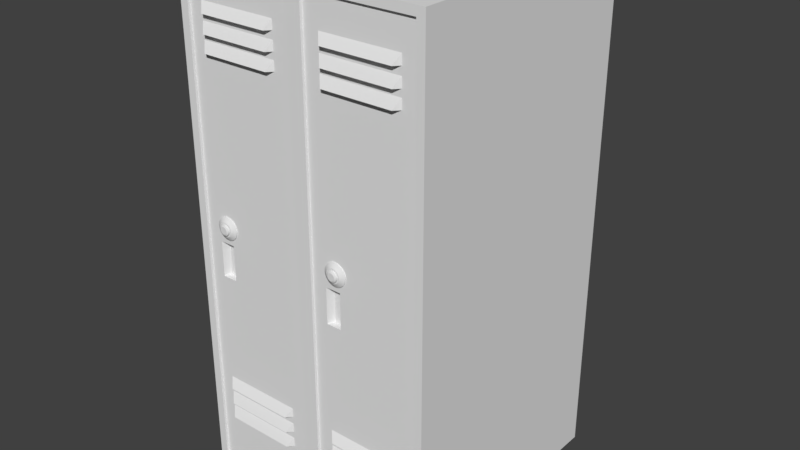 # Source: Lockers.blend  (saved by Blender 2.78.0; exported with 4.5.12 LTS)
import bpy
from mathutils import Matrix  # noqa: F401  (used for matrix-valued properties, if any)

bpy.ops.wm.read_factory_settings(use_empty=True)
scene = bpy.context.scene
scene.name = 'Scene'

# ---- collections
col_collection_1 = bpy.data.collections.new('Collection 1'); scene.collection.children.link(col_collection_1)

# ---- world
world_world = bpy.data.worlds.new('World'); scene.world = world_world
world_world.color = (0.05088, 0.05088, 0.05088)
world_world.use_sun_shadow = False
world_world.sun_shadow_jitter_overblur = 0.0
world_world.cycles.sampling_method = 'MANUAL'

# ---- meshes
me_cube_001 = bpy.data.meshes.new('Cube.001')
me_cube_001.from_pydata([(-0.5, -0.5, -0.5), (-0.5, 1.5, -0.5), (0.5, -0.5, -0.5), (0.5, 1.5, -0.5), (-0.5, -0.5, 0.5), (-0.5, 1.5, 0.5), (0.5, 1.5, 0.5), (0.5, -0.5, 0.5), (0.0, 1.5, 0.5), (0.0, -0.5, 0.5), (-0.4674, -0.4674, 0.5), (-0.03261, -0.4674, 0.5), (-0.03261, 1.467, 0.5), (-0.4674, 1.467, 0.5), (0.03261, 1.467, 0.5), (0.03261, -0.4674, 0.5), (0.4674, -0.4674, 0.5), (0.4674, 1.467, 0.5), (-0.4674, -0.4674, 0.4893), (-0.03261, -0.4674, 0.4893), (-0.4674, 1.467, 0.4893), (-0.03261, 1.467, 0.4893), (0.03261, 1.467, 0.4893), (0.03261, -0.4674, 0.4893), (0.4674, 1.467, 0.4893), (0.4674, -0.4674, 0.4893), (0.09034, 1.36, 0.4853), (0.4131, 1.36, 0.4853), (0.09034, 1.316, 0.4853), (0.4131, 1.316, 0.4853), (0.1138, 1.316, 0.5107), (0.3896, 1.316, 0.5107), (0.09034, 1.293, 0.4853), (0.4131, 1.293, 0.4853), (0.09034, 1.249, 0.4853), (0.4131, 1.249, 0.4853), (0.1138, 1.249, 0.5107), (0.3896, 1.249, 0.5107), (0.09034, 1.229, 0.4853), (0.4131, 1.229, 0.4853), (0.09034, 1.185, 0.4853), (0.4131, 1.185, 0.4853), (0.1138, 1.185, 0.5107), (0.3896, 1.185, 0.5107), (0.09034, -0.0727, 0.4853), (0.4131, -0.0727, 0.4853), (0.09034, -0.1167, 0.4853), (0.4131, -0.1167, 0.4853), (0.1138, -0.1167, 0.5107), (0.3896, -0.1167, 0.5107), (0.09034, -0.1391, 0.4853), (0.4131, -0.1391, 0.4853), (0.09034, -0.1831, 0.4853), (0.4131, -0.1831, 0.4853), (0.1138, -0.1831, 0.5107), (0.3896, -0.1831, 0.5107), (0.09034, -0.2035, 0.4853), (0.4131, -0.2035, 0.4853), (0.09034, -0.2475, 0.4853), (0.4131, -0.2475, 0.4853), (0.1138, -0.2475, 0.5107), (0.3896, -0.2475, 0.5107), (-0.4165, 1.36, 0.4853), (-0.09375, 1.36, 0.4853), (-0.4165, 1.316, 0.4853), (-0.09375, 1.316, 0.4853), (-0.393, 1.316, 0.5107), (-0.1173, 1.316, 0.5107), (-0.4165, 1.293, 0.4853), (-0.09375, 1.293, 0.4853), (-0.4165, 1.249, 0.4853), (-0.09375, 1.249, 0.4853), (-0.393, 1.249, 0.5107), (-0.1173, 1.249, 0.5107), (-0.4165, 1.229, 0.4853), (-0.09375, 1.229, 0.4853), (-0.4165, 1.185, 0.4853), (-0.09375, 1.185, 0.4853), (-0.393, 1.185, 0.5107), (-0.1173, 1.185, 0.5107), (-0.4165, -0.0727, 0.4853), (-0.09375, -0.0727, 0.4853), (-0.4165, -0.1167, 0.4853), (-0.09375, -0.1167, 0.4853), (-0.393, -0.1167, 0.5107), (-0.1173, -0.1167, 0.5107), (-0.4165, -0.1391, 0.4853), (-0.09375, -0.1391, 0.4853), (-0.4165, -0.1831, 0.4853), (-0.09375, -0.1831, 0.4853), (-0.393, -0.1831, 0.5107), (-0.1173, -0.1831, 0.5107), (-0.4165, -0.2035, 0.4853), (-0.09375, -0.2035, 0.4853), (-0.4165, -0.2475, 0.4853), (-0.09375, -0.2475, 0.4853), (-0.393, -0.2475, 0.5107), (-0.1173, -0.2475, 0.5107), (0.1345, 0.6005, 0.46), (0.1345, 0.6005, 0.4933), (0.1432, 0.5996, 0.46), (0.1432, 0.5996, 0.4933), (0.1515, 0.5971, 0.46), (0.1515, 0.5971, 0.4933), (0.1592, 0.593, 0.46), (0.1592, 0.593, 0.4933), (0.1659, 0.5875, 0.46), (0.1659, 0.5875, 0.4933), (0.1714, 0.5807, 0.46), (0.1714, 0.5807, 0.4933), (0.1755, 0.5731, 0.46), (0.1755, 0.5731, 0.4933), (0.178, 0.5647, 0.46), (0.178, 0.5647, 0.4933), (0.1789, 0.5561, 0.46), (0.1789, 0.5561, 0.4933), (0.178, 0.5474, 0.46), (0.178, 0.5474, 0.4933), (0.1755, 0.5391, 0.46), (0.1755, 0.5391, 0.4933), (0.1714, 0.5314, 0.46), (0.1714, 0.5314, 0.4933), (0.1659, 0.5247, 0.46), (0.1659, 0.5247, 0.4933), (0.1592, 0.5191, 0.46), (0.1592, 0.5191, 0.4933), (0.1515, 0.515, 0.46), (0.1515, 0.515, 0.4933), (0.1432, 0.5125, 0.46), (0.1432, 0.5125, 0.4933), (0.1345, 0.5117, 0.46), (0.1345, 0.5117, 0.4933), (0.1258, 0.5125, 0.46), (0.1258, 0.5125, 0.4933), (0.1175, 0.515, 0.46), (0.1175, 0.515, 0.4933), (0.1098, 0.5191, 0.46), (0.1098, 0.5191, 0.4933), (0.1031, 0.5247, 0.46), (0.1031, 0.5247, 0.4933), (0.09756, 0.5314, 0.46), (0.09756, 0.5314, 0.4933), (0.09345, 0.5391, 0.46), (0.09345, 0.5391, 0.4933), (0.09093, 0.5474, 0.46), (0.09093, 0.5474, 0.4933), (0.09007, 0.5561, 0.46), (0.09007, 0.5561, 0.4933), (0.09093, 0.5647, 0.46), (0.09093, 0.5647, 0.4933), (0.09345, 0.5731, 0.46), (0.09345, 0.5731, 0.4933), (0.09756, 0.5807, 0.46), (0.09756, 0.5807, 0.4933), (0.1031, 0.5875, 0.46), (0.1031, 0.5875, 0.4933), (0.1098, 0.593, 0.46), (0.1098, 0.593, 0.4933), (0.1175, 0.5971, 0.46), (0.1175, 0.5971, 0.4933), (0.1258, 0.5996, 0.46), (0.1258, 0.5996, 0.4933), (0.1399, 0.5832, 0.5037), (0.1345, 0.5838, 0.5037), (0.1291, 0.5832, 0.5037), (0.1239, 0.5817, 0.5037), (0.1191, 0.5791, 0.5037), (0.1149, 0.5757, 0.5037), (0.1114, 0.5715, 0.5037), (0.1089, 0.5667, 0.5037), (0.1073, 0.5615, 0.5037), (0.1068, 0.5561, 0.5037), (0.1073, 0.5507, 0.5037), (0.1089, 0.5455, 0.5037), (0.1114, 0.5407, 0.5037), (0.1149, 0.5365, 0.5037), (0.1191, 0.533, 0.5037), (0.1239, 0.5305, 0.5037), (0.1291, 0.5289, 0.5037), (0.1345, 0.5283, 0.5037), (0.1399, 0.5289, 0.5037), (0.1451, 0.5305, 0.5037), (0.1499, 0.533, 0.5037), (0.1541, 0.5365, 0.5037), (0.1575, 0.5407, 0.5037), (0.1601, 0.5455, 0.5037), (0.1617, 0.5507, 0.5037), (0.1622, 0.5561, 0.5037), (0.1617, 0.5615, 0.5037), (0.1601, 0.5667, 0.5037), (0.1575, 0.5715, 0.5037), (0.1541, 0.5757, 0.5037), (0.1499, 0.5791, 0.5037), (0.1451, 0.5817, 0.5037), (0.1386, 0.5766, 0.5037), (0.1345, 0.577, 0.5037), (0.1304, 0.5766, 0.5037), (0.1265, 0.5754, 0.5037), (0.1229, 0.5734, 0.5037), (0.1197, 0.5708, 0.5037), (0.1171, 0.5677, 0.5037), (0.1152, 0.5641, 0.5037), (0.114, 0.5601, 0.5037), (0.1136, 0.5561, 0.5037), (0.114, 0.552, 0.5037), (0.1152, 0.5481, 0.5037), (0.1171, 0.5445, 0.5037), (0.1197, 0.5413, 0.5037), (0.1229, 0.5387, 0.5037), (0.1265, 0.5368, 0.5037), (0.1304, 0.5356, 0.5037), (0.1345, 0.5352, 0.5037), (0.1386, 0.5356, 0.5037), (0.1425, 0.5368, 0.5037), (0.1461, 0.5387, 0.5037), (0.1493, 0.5413, 0.5037), (0.1519, 0.5445, 0.5037), (0.1538, 0.5481, 0.5037), (0.155, 0.552, 0.5037), (0.1554, 0.5561, 0.5037), (0.155, 0.5601, 0.5037), (0.1538, 0.5641, 0.5037), (0.1519, 0.5677, 0.5037), (0.1493, 0.5708, 0.5037), (0.1461, 0.5734, 0.5037), (0.1425, 0.5754, 0.5037), (0.1386, 0.5766, 0.5098), (0.1345, 0.577, 0.5098), (0.1425, 0.5754, 0.5098), (0.1304, 0.5766, 0.5098), (0.1265, 0.5754, 0.5098), (0.1229, 0.5734, 0.5098), (0.1197, 0.5708, 0.5098), (0.1171, 0.5677, 0.5098), (0.1152, 0.5641, 0.5098), (0.114, 0.5601, 0.5098), (0.1136, 0.5561, 0.5098), (0.114, 0.552, 0.5098), (0.1152, 0.5481, 0.5098), (0.1171, 0.5445, 0.5098), (0.1197, 0.5413, 0.5098), (0.1229, 0.5387, 0.5098), (0.1265, 0.5368, 0.5098), (0.1304, 0.5356, 0.5098), (0.1345, 0.5352, 0.5098), (0.1386, 0.5356, 0.5098), (0.1425, 0.5368, 0.5098), (0.1461, 0.5387, 0.5098), (0.1493, 0.5413, 0.5098), (0.1519, 0.5445, 0.5098), (0.1538, 0.5481, 0.5098), (0.155, 0.552, 0.5098), (0.1554, 0.5561, 0.5098), (0.155, 0.5601, 0.5098), (0.1538, 0.5641, 0.5098), (0.1519, 0.5677, 0.5098), (0.1493, 0.5708, 0.5098), (0.1461, 0.5734, 0.5098), (0.1373, 0.5702, 0.5128), (0.1345, 0.5705, 0.5128), (0.1317, 0.5702, 0.5128), (0.129, 0.5694, 0.5128), (0.1265, 0.5681, 0.5128), (0.1243, 0.5663, 0.5128), (0.1225, 0.5641, 0.5128), (0.1211, 0.5616, 0.5128), (0.1203, 0.5589, 0.5128), (0.12, 0.5561, 0.5128), (0.1203, 0.5532, 0.5128), (0.1211, 0.5505, 0.5128), (0.1225, 0.548, 0.5128), (0.1243, 0.5459, 0.5128), (0.1265, 0.5441, 0.5128), (0.129, 0.5427, 0.5128), (0.1317, 0.5419, 0.5128), (0.1345, 0.5416, 0.5128), (0.1373, 0.5419, 0.5128), (0.14, 0.5427, 0.5128), (0.1425, 0.5441, 0.5128), (0.1447, 0.5459, 0.5128), (0.1465, 0.548, 0.5128), (0.1478, 0.5505, 0.5128), (0.1487, 0.5532, 0.5128), (0.1489, 0.5561, 0.5128), (0.1487, 0.5589, 0.5128), (0.1478, 0.5616, 0.5128), (0.1465, 0.5641, 0.5128), (0.1447, 0.5663, 0.5128), (0.1425, 0.5681, 0.5128), (0.14, 0.5694, 0.5128), (-0.3683, 0.6005, 0.46), (-0.3683, 0.6005, 0.4933), (-0.3596, 0.5996, 0.46), (-0.3596, 0.5996, 0.4933), (-0.3513, 0.5971, 0.46), (-0.3513, 0.5971, 0.4933), (-0.3436, 0.593, 0.46), (-0.3436, 0.593, 0.4933), (-0.3368, 0.5875, 0.46), (-0.3368, 0.5875, 0.4933), (-0.3313, 0.5807, 0.46), (-0.3313, 0.5807, 0.4933), (-0.3272, 0.5731, 0.46), (-0.3272, 0.5731, 0.4933), (-0.3247, 0.5647, 0.46), (-0.3247, 0.5647, 0.4933), (-0.3238, 0.5561, 0.46), (-0.3238, 0.5561, 0.4933), (-0.3247, 0.5474, 0.46), (-0.3247, 0.5474, 0.4933), (-0.3272, 0.5391, 0.46), (-0.3272, 0.5391, 0.4933), (-0.3313, 0.5314, 0.46), (-0.3313, 0.5314, 0.4933), (-0.3368, 0.5247, 0.46), (-0.3368, 0.5247, 0.4933), (-0.3436, 0.5191, 0.46), (-0.3436, 0.5191, 0.4933), (-0.3513, 0.515, 0.46), (-0.3513, 0.515, 0.4933), (-0.3596, 0.5125, 0.46), (-0.3596, 0.5125, 0.4933), (-0.3683, 0.5117, 0.46), (-0.3683, 0.5117, 0.4933), (-0.3769, 0.5125, 0.46), (-0.3769, 0.5125, 0.4933), (-0.3852, 0.515, 0.46), (-0.3852, 0.515, 0.4933), (-0.3929, 0.5191, 0.46), (-0.3929, 0.5191, 0.4933), (-0.3997, 0.5247, 0.46), (-0.3997, 0.5247, 0.4933), (-0.4052, 0.5314, 0.46), (-0.4052, 0.5314, 0.4933), (-0.4093, 0.5391, 0.46), (-0.4093, 0.5391, 0.4933), (-0.4118, 0.5474, 0.46), (-0.4118, 0.5474, 0.4933), (-0.4127, 0.5561, 0.46), (-0.4127, 0.5561, 0.4933), (-0.4118, 0.5647, 0.46), (-0.4118, 0.5647, 0.4933), (-0.4093, 0.5731, 0.46), (-0.4093, 0.5731, 0.4933), (-0.4052, 0.5807, 0.46), (-0.4052, 0.5807, 0.4933), (-0.3997, 0.5875, 0.46), (-0.3997, 0.5875, 0.4933), (-0.3929, 0.593, 0.46), (-0.3929, 0.593, 0.4933), (-0.3852, 0.5971, 0.46), (-0.3852, 0.5971, 0.4933), (-0.3769, 0.5996, 0.46), (-0.3769, 0.5996, 0.4933), (-0.3628, 0.5832, 0.5037), (-0.3683, 0.5838, 0.5037), (-0.3737, 0.5832, 0.5037), (-0.3789, 0.5817, 0.5037), (-0.3837, 0.5791, 0.5037), (-0.3879, 0.5757, 0.5037), (-0.3913, 0.5715, 0.5037), (-0.3939, 0.5667, 0.5037), (-0.3954, 0.5615, 0.5037), (-0.396, 0.5561, 0.5037), (-0.3954, 0.5507, 0.5037), (-0.3939, 0.5455, 0.5037), (-0.3913, 0.5407, 0.5037), (-0.3879, 0.5365, 0.5037), (-0.3837, 0.533, 0.5037), (-0.3789, 0.5305, 0.5037), (-0.3737, 0.5289, 0.5037), (-0.3683, 0.5283, 0.5037), (-0.3628, 0.5289, 0.5037), (-0.3576, 0.5305, 0.5037), (-0.3529, 0.533, 0.5037), (-0.3487, 0.5365, 0.5037), (-0.3452, 0.5407, 0.5037), (-0.3426, 0.5455, 0.5037), (-0.3411, 0.5507, 0.5037), (-0.3405, 0.5561, 0.5037), (-0.3411, 0.5615, 0.5037), (-0.3426, 0.5667, 0.5037), (-0.3452, 0.5715, 0.5037), (-0.3487, 0.5757, 0.5037), (-0.3529, 0.5791, 0.5037), (-0.3576, 0.5817, 0.5037), (-0.3642, 0.5766, 0.5037), (-0.3683, 0.577, 0.5037), (-0.3723, 0.5766, 0.5037), (-0.3763, 0.5754, 0.5037), (-0.3799, 0.5734, 0.5037), (-0.383, 0.5708, 0.5037), (-0.3856, 0.5677, 0.5037), (-0.3876, 0.5641, 0.5037), (-0.3888, 0.5601, 0.5037), (-0.3892, 0.5561, 0.5037), (-0.3888, 0.552, 0.5037), (-0.3876, 0.5481, 0.5037), (-0.3856, 0.5445, 0.5037), (-0.383, 0.5413, 0.5037), (-0.3799, 0.5387, 0.5037), (-0.3763, 0.5368, 0.5037), (-0.3723, 0.5356, 0.5037), (-0.3683, 0.5352, 0.5037), (-0.3642, 0.5356, 0.5037), (-0.3603, 0.5368, 0.5037), (-0.3566, 0.5387, 0.5037), (-0.3535, 0.5413, 0.5037), (-0.3509, 0.5445, 0.5037), (-0.3489, 0.5481, 0.5037), (-0.3478, 0.552, 0.5037), (-0.3474, 0.5561, 0.5037), (-0.3478, 0.5601, 0.5037), (-0.3489, 0.5641, 0.5037), (-0.3509, 0.5677, 0.5037), (-0.3535, 0.5708, 0.5037), (-0.3566, 0.5734, 0.5037), (-0.3603, 0.5754, 0.5037), (-0.3642, 0.5766, 0.5098), (-0.3683, 0.577, 0.5098), (-0.3603, 0.5754, 0.5098), (-0.3723, 0.5766, 0.5098), (-0.3763, 0.5754, 0.5098), (-0.3799, 0.5734, 0.5098), (-0.383, 0.5708, 0.5098), (-0.3856, 0.5677, 0.5098), (-0.3876, 0.5641, 0.5098), (-0.3888, 0.5601, 0.5098), (-0.3892, 0.5561, 0.5098), (-0.3888, 0.552, 0.5098), (-0.3876, 0.5481, 0.5098), (-0.3856, 0.5445, 0.5098), (-0.383, 0.5413, 0.5098), (-0.3799, 0.5387, 0.5098), (-0.3763, 0.5368, 0.5098), (-0.3723, 0.5356, 0.5098), (-0.3683, 0.5352, 0.5098), (-0.3642, 0.5356, 0.5098), (-0.3603, 0.5368, 0.5098), (-0.3566, 0.5387, 0.5098), (-0.3535, 0.5413, 0.5098), (-0.3509, 0.5445, 0.5098), (-0.3489, 0.5481, 0.5098), (-0.3478, 0.552, 0.5098), (-0.3474, 0.5561, 0.5098), (-0.3478, 0.5601, 0.5098), (-0.3489, 0.5641, 0.5098), (-0.3509, 0.5677, 0.5098), (-0.3535, 0.5708, 0.5098), (-0.3566, 0.5734, 0.5098), (-0.3654, 0.5702, 0.5128), (-0.3683, 0.5705, 0.5128), (-0.3711, 0.5702, 0.5128), (-0.3738, 0.5694, 0.5128), (-0.3763, 0.5681, 0.5128), (-0.3785, 0.5663, 0.5128), (-0.3803, 0.5641, 0.5128), (-0.3816, 0.5616, 0.5128), (-0.3824, 0.5589, 0.5128), (-0.3827, 0.5561, 0.5128), (-0.3824, 0.5532, 0.5128), (-0.3816, 0.5505, 0.5128), (-0.3803, 0.548, 0.5128), (-0.3785, 0.5459, 0.5128), (-0.3763, 0.5441, 0.5128), (-0.3738, 0.5427, 0.5128), (-0.3711, 0.5419, 0.5128), (-0.3683, 0.5416, 0.5128), (-0.3654, 0.5419, 0.5128), (-0.3627, 0.5427, 0.5128), (-0.3602, 0.5441, 0.5128), (-0.358, 0.5459, 0.5128), (-0.3562, 0.548, 0.5128), (-0.3549, 0.5505, 0.5128), (-0.3541, 0.5532, 0.5128), (-0.3538, 0.5561, 0.5128), (-0.3541, 0.5589, 0.5128), (-0.3549, 0.5616, 0.5128), (-0.3562, 0.5641, 0.5128), (-0.358, 0.5663, 0.5128), (-0.3602, 0.5681, 0.5128), (-0.3627, 0.5694, 0.5128), (-0.4099, 0.3526, 0.4893), (-0.3493, 0.3526, 0.4893), (-0.3493, 0.4923, 0.4893), (-0.4099, 0.4923, 0.4893), (0.09007, 0.4923, 0.4893), (0.09007, 0.3526, 0.4893), (0.1507, 0.3526, 0.4893), (0.1507, 0.4923, 0.4893), (-0.3953, 0.3526, 0.4646), (-0.3639, 0.3526, 0.4646), (-0.3953, 0.4923, 0.4646), (-0.3639, 0.4923, 0.4646), (0.1047, 0.4923, 0.4646), (0.1047, 0.3526, 0.4646), (0.1361, 0.4923, 0.4646), (0.1361, 0.3526, 0.4646)], [], [(4, 5, 1, 0), (0, 1, 3, 2), (2, 3, 6, 7), (0, 2, 7, 9, 4), (3, 1, 5, 8, 6), (12, 13, 20, 21), (17, 14, 22, 24), (4, 9, 11, 10), (9, 8, 12, 11), (8, 5, 13, 12), (5, 4, 10, 13), (8, 9, 15, 14), (9, 7, 16, 15), (7, 6, 17, 16), (6, 8, 14, 17), (484, 485, 492, 493), (489, 486, 494, 496), (13, 10, 18, 20), (15, 16, 25, 23), (14, 15, 23, 22), (11, 12, 21, 19), (16, 17, 24, 25), (10, 11, 19, 18), (29, 27, 31), (30, 31, 27, 26), (26, 28, 30), (35, 33, 37), (36, 37, 33, 32), (32, 34, 36), (41, 39, 43), (42, 43, 39, 38), (38, 40, 42), (47, 45, 49), (48, 49, 45, 44), (44, 46, 48), (53, 51, 55), (54, 55, 51, 50), (50, 52, 54), (59, 57, 61), (60, 61, 57, 56), (56, 58, 60), (65, 63, 67), (66, 67, 63, 62), (62, 64, 66), (71, 69, 73), (72, 73, 69, 68), (68, 70, 72), (77, 75, 79), (78, 79, 75, 74), (74, 76, 78), (83, 81, 85), (84, 85, 81, 80), (80, 82, 84), (89, 87, 91), (90, 91, 87, 86), (86, 88, 90), (95, 93, 97), (96, 97, 93, 92), (92, 94, 96), (98, 99, 101, 100), (100, 101, 103, 102), (102, 103, 105, 104), (104, 105, 107, 106), (106, 107, 109, 108), (108, 109, 111, 110), (110, 111, 113, 112), (112, 113, 115, 114), (114, 115, 117, 116), (116, 117, 119, 118), (118, 119, 121, 120), (120, 121, 123, 122), (122, 123, 125, 124), (124, 125, 127, 126), (126, 127, 129, 128), (128, 129, 131, 130), (130, 131, 133, 132), (132, 133, 135, 134), (134, 135, 137, 136), (136, 137, 139, 138), (138, 139, 141, 140), (140, 141, 143, 142), (142, 143, 145, 144), (144, 145, 147, 146), (146, 147, 149, 148), (148, 149, 151, 150), (150, 151, 153, 152), (152, 153, 155, 154), (154, 155, 157, 156), (156, 157, 159, 158), (217, 218, 251, 250), (158, 159, 161, 160), (160, 161, 99, 98), (98, 100, 102, 104, 106, 108, 110, 112, 114, 116, 118, 120, 122, 124, 126, 128, 130, 132, 134, 136, 138, 140, 142, 144, 146, 148, 150, 152, 154, 156, 158, 160), (101, 99, 163, 162), (99, 161, 164, 163), (161, 159, 165, 164), (159, 157, 166, 165), (157, 155, 167, 166), (155, 153, 168, 167), (153, 151, 169, 168), (151, 149, 170, 169), (149, 147, 171, 170), (147, 145, 172, 171), (145, 143, 173, 172), (143, 141, 174, 173), (141, 139, 175, 174), (139, 137, 176, 175), (137, 135, 177, 176), (135, 133, 178, 177), (133, 131, 179, 178), (131, 129, 180, 179), (129, 127, 181, 180), (127, 125, 182, 181), (125, 123, 183, 182), (123, 121, 184, 183), (121, 119, 185, 184), (119, 117, 186, 185), (117, 115, 187, 186), (115, 113, 188, 187), (113, 111, 189, 188), (111, 109, 190, 189), (109, 107, 191, 190), (107, 105, 192, 191), (105, 103, 193, 192), (103, 101, 162, 193), (162, 163, 195, 194), (163, 164, 196, 195), (164, 165, 197, 196), (165, 166, 198, 197), (166, 167, 199, 198), (167, 168, 200, 199), (168, 169, 201, 200), (169, 170, 202, 201), (170, 171, 203, 202), (171, 172, 204, 203), (172, 173, 205, 204), (173, 174, 206, 205), (174, 175, 207, 206), (175, 176, 208, 207), (176, 177, 209, 208), (177, 178, 210, 209), (178, 179, 211, 210), (179, 180, 212, 211), (180, 181, 213, 212), (181, 182, 214, 213), (182, 183, 215, 214), (183, 184, 216, 215), (184, 185, 217, 216), (185, 186, 218, 217), (186, 187, 219, 218), (187, 188, 220, 219), (188, 189, 221, 220), (189, 190, 222, 221), (190, 191, 223, 222), (191, 192, 224, 223), (192, 193, 225, 224), (193, 162, 194, 225), (258, 259, 260, 261, 262, 263, 264, 265, 266, 267, 268, 269, 270, 271, 272, 273, 274, 275, 276, 277, 278, 279, 280, 281, 282, 283, 284, 285, 286, 287, 288, 289), (204, 205, 238, 237), (218, 219, 252, 251), (205, 206, 239, 238), (219, 220, 253, 252), (206, 207, 240, 239), (194, 195, 227, 226), (220, 221, 254, 253), (207, 208, 241, 240), (225, 194, 226, 228), (221, 222, 255, 254), (208, 209, 242, 241), (195, 196, 229, 227), (222, 223, 256, 255), (209, 210, 243, 242), (196, 197, 230, 229), (223, 224, 257, 256), (210, 211, 244, 243), (197, 198, 231, 230), (224, 225, 228, 257), (211, 212, 245, 244), (198, 199, 232, 231), (212, 213, 246, 245), (199, 200, 233, 232), (213, 214, 247, 246), (200, 201, 234, 233), (214, 215, 248, 247), (201, 202, 235, 234), (215, 216, 249, 248), (202, 203, 236, 235), (216, 217, 250, 249), (203, 204, 237, 236), (226, 227, 259, 258), (227, 229, 260, 259), (229, 230, 261, 260), (230, 231, 262, 261), (231, 232, 263, 262), (232, 233, 264, 263), (233, 234, 265, 264), (234, 235, 266, 265), (235, 236, 267, 266), (236, 237, 268, 267), (237, 238, 269, 268), (238, 239, 270, 269), (239, 240, 271, 270), (240, 241, 272, 271), (241, 242, 273, 272), (242, 243, 274, 273), (243, 244, 275, 274), (244, 245, 276, 275), (245, 246, 277, 276), (246, 247, 278, 277), (247, 248, 279, 278), (248, 249, 280, 279), (249, 250, 281, 280), (250, 251, 282, 281), (251, 252, 283, 282), (252, 253, 284, 283), (253, 254, 285, 284), (254, 255, 286, 285), (255, 256, 287, 286), (256, 257, 288, 287), (257, 228, 289, 288), (228, 226, 258, 289), (290, 291, 293, 292), (292, 293, 295, 294), (294, 295, 297, 296), (296, 297, 299, 298), (298, 299, 301, 300), (300, 301, 303, 302), (302, 303, 305, 304), (304, 305, 307, 306), (306, 307, 309, 308), (308, 309, 311, 310), (310, 311, 313, 312), (312, 313, 315, 314), (314, 315, 317, 316), (316, 317, 319, 318), (318, 319, 321, 320), (320, 321, 323, 322), (322, 323, 325, 324), (324, 325, 327, 326), (326, 327, 329, 328), (328, 329, 331, 330), (330, 331, 333, 332), (332, 333, 335, 334), (334, 335, 337, 336), (336, 337, 339, 338), (338, 339, 341, 340), (340, 341, 343, 342), (342, 343, 345, 344), (344, 345, 347, 346), (346, 347, 349, 348), (348, 349, 351, 350), (409, 410, 443, 442), (350, 351, 353, 352), (352, 353, 291, 290), (290, 292, 294, 296, 298, 300, 302, 304, 306, 308, 310, 312, 314, 316, 318, 320, 322, 324, 326, 328, 330, 332, 334, 336, 338, 340, 342, 344, 346, 348, 350, 352), (293, 291, 355, 354), (291, 353, 356, 355), (353, 351, 357, 356), (351, 349, 358, 357), (349, 347, 359, 358), (347, 345, 360, 359), (345, 343, 361, 360), (343, 341, 362, 361), (341, 339, 363, 362), (339, 337, 364, 363), (337, 335, 365, 364), (335, 333, 366, 365), (333, 331, 367, 366), (331, 329, 368, 367), (329, 327, 369, 368), (327, 325, 370, 369), (325, 323, 371, 370), (323, 321, 372, 371), (321, 319, 373, 372), (319, 317, 374, 373), (317, 315, 375, 374), (315, 313, 376, 375), (313, 311, 377, 376), (311, 309, 378, 377), (309, 307, 379, 378), (307, 305, 380, 379), (305, 303, 381, 380), (303, 301, 382, 381), (301, 299, 383, 382), (299, 297, 384, 383), (297, 295, 385, 384), (295, 293, 354, 385), (354, 355, 387, 386), (355, 356, 388, 387), (356, 357, 389, 388), (357, 358, 390, 389), (358, 359, 391, 390), (359, 360, 392, 391), (360, 361, 393, 392), (361, 362, 394, 393), (362, 363, 395, 394), (363, 364, 396, 395), (364, 365, 397, 396), (365, 366, 398, 397), (366, 367, 399, 398), (367, 368, 400, 399), (368, 369, 401, 400), (369, 370, 402, 401), (370, 371, 403, 402), (371, 372, 404, 403), (372, 373, 405, 404), (373, 374, 406, 405), (374, 375, 407, 406), (375, 376, 408, 407), (376, 377, 409, 408), (377, 378, 410, 409), (378, 379, 411, 410), (379, 380, 412, 411), (380, 381, 413, 412), (381, 382, 414, 413), (382, 383, 415, 414), (383, 384, 416, 415), (384, 385, 417, 416), (385, 354, 386, 417), (450, 451, 452, 453, 454, 455, 456, 457, 458, 459, 460, 461, 462, 463, 464, 465, 466, 467, 468, 469, 470, 471, 472, 473, 474, 475, 476, 477, 478, 479, 480, 481), (396, 397, 430, 429), (410, 411, 444, 443), (397, 398, 431, 430), (411, 412, 445, 444), (398, 399, 432, 431), (386, 387, 419, 418), (412, 413, 446, 445), (399, 400, 433, 432), (417, 386, 418, 420), (413, 414, 447, 446), (400, 401, 434, 433), (387, 388, 421, 419), (414, 415, 448, 447), (401, 402, 435, 434), (388, 389, 422, 421), (415, 416, 449, 448), (402, 403, 436, 435), (389, 390, 423, 422), (416, 417, 420, 449), (403, 404, 437, 436), (390, 391, 424, 423), (404, 405, 438, 437), (391, 392, 425, 424), (405, 406, 439, 438), (392, 393, 426, 425), (406, 407, 440, 439), (393, 394, 427, 426), (407, 408, 441, 440), (394, 395, 428, 427), (408, 409, 442, 441), (395, 396, 429, 428), (418, 419, 451, 450), (419, 421, 452, 451), (421, 422, 453, 452), (422, 423, 454, 453), (423, 424, 455, 454), (424, 425, 456, 455), (425, 426, 457, 456), (426, 427, 458, 457), (427, 428, 459, 458), (428, 429, 460, 459), (429, 430, 461, 460), (430, 431, 462, 461), (431, 432, 463, 462), (432, 433, 464, 463), (433, 434, 465, 464), (434, 435, 466, 465), (435, 436, 467, 466), (436, 437, 468, 467), (437, 438, 469, 468), (438, 439, 470, 469), (439, 440, 471, 470), (440, 441, 472, 471), (441, 442, 473, 472), (442, 443, 474, 473), (443, 444, 475, 474), (444, 445, 476, 475), (445, 446, 477, 476), (446, 447, 478, 477), (447, 448, 479, 478), (448, 449, 480, 479), (449, 420, 481, 480), (420, 418, 450, 481), (18, 19, 483, 482), (19, 21, 484, 483), (21, 20, 485, 484), (20, 18, 482, 485), (22, 23, 487, 486), (23, 25, 488, 487), (25, 24, 489, 488), (24, 22, 486, 489), (490, 491, 493, 492), (494, 495, 497, 496), (485, 482, 490, 492), (487, 488, 497, 495), (486, 487, 495, 494), (483, 484, 493, 491), (488, 489, 496, 497), (482, 483, 491, 490)])
_uv = me_cube_001.uv_layers.new(name='UVMap')
_uv.uv.foreach_set('vector', [0.8445, 0.5335, 0.8445, 0.5335, 0.8445, 0.5335, 0.8445, 0.5335, 0.8445, 0.5335, 0.8445, 0.5335, 0.8445, 0.5335, 0.8445, 0.5335, 0.8445, 0.5335, 0.8445, 0.5335, 0.8445, 0.5335, 0.8445, 0.5335, 0.8445, 0.5335, 0.8445, 0.5335, 0.8445, 0.5335, 0.8445, 0.5335, 0.8445, 0.5335, 0.8445, 0.5335, 0.8445, 0.5335, 0.8445, 0.5335, 0.8445, 0.5335, 0.8445, 0.5335, 0.8445, 0.5335, 0.8445, 0.5335, 0.8445, 0.5335, 0.8445, 0.5335, 0.8445, 0.5335, 0.8445, 0.5335, 0.8445, 0.5335, 0.8445, 0.5335, 0.8445, 0.5335, 0.8445, 0.5335, 0.8445, 0.5335, 0.8445, 0.5335, 0.8445, 0.5335, 0.8445, 0.5335, 0.8445, 0.5335, 0.8445, 0.5335, 0.8445, 0.5335, 0.8445, 0.5335, 0.8445, 0.5335, 0.8445, 0.5335, 0.8445, 0.5335, 0.8445, 0.5335, 0.8445, 0.5335, 0.8445, 0.5335, 0.8445, 0.5335, 0.8445, 0.5335, 0.8445, 0.5335, 0.8445, 0.5335, 0.8445, 0.5335, 0.8445, 0.5335, 0.8445, 0.5335, 0.8445, 0.5335, 0.8445, 0.5335, 0.8445, 0.5335, 0.8445, 0.5335, 0.8445, 0.5335, 0.8445, 0.5335, 0.8445, 0.5335, 0.8445, 0.5335, 0.8445, 0.5335, 0.8445, 0.5335, 0.8445, 0.5335, 0.8445, 0.5335, 0.8445, 0.5335, 0.8445, 0.5335, 0.8445, 0.5335, 0.8445, 0.5335, 0.8445, 0.5335, 0.8445, 0.5335, 0.8445, 0.5335, 0.8445, 0.5335, 0.8445, 0.5335, 0.8445, 0.5335, 0.8445, 0.5335, 0.8445, 0.5335, 0.8445, 0.5335, 0.8445, 0.5335, 0.8445, 0.5335, 0.8445, 0.5335, 0.8445, 0.5335, 0.8445, 0.5335, 0.8445, 0.5335, 0.8445, 0.5335, 0.8445, 0.5335, 0.8445, 0.5335, 0.8445, 0.5335, 0.8445, 0.5335, 0.8445, 0.5335, 0.8445, 0.5335, 0.8445, 0.5335, 0.8445, 0.5335, 0.8445, 0.5335, 0.8445, 0.5335, 0.8445, 0.5335, 0.8445, 0.5335, 0.8445, 0.5335, 0.8445, 0.5335, 0.8445, 0.5335, 0.8445, 0.5335, 0.8445, 0.5335, 0.8445, 0.5335, 0.8445, 0.5335, 0.8445, 0.5335, 0.8445, 0.5335, 0.8445, 0.5335, 0.8445, 0.5335, 0.8445, 0.5335, 0.8445, 0.5335, 0.8445, 0.5335, 0.8445, 0.5335, 0.8445, 0.5335, 0.8445, 0.5335, 0.8445, 0.5335, 0.8445, 0.5335, 0.8445, 0.5335, 0.8445, 0.5335, 0.8445, 0.5335, 0.8445, 0.5335, 0.8445, 0.5335, 0.8445, 0.5335, 0.8445, 0.5335, 0.8445, 0.5335, 0.8445, 0.5335, 0.8445, 0.5335, 0.8445, 0.5335, 0.8445, 0.5335, 0.8445, 0.5335, 0.8445, 0.5335, 0.8445, 0.5335, 0.8445, 0.5335, 0.8445, 0.5335, 0.8445, 0.5335, 0.8445, 0.5335, 0.8445, 0.5335, 0.8445, 0.5335, 0.8445, 0.5335, 0.8445, 0.5335, 0.8445, 0.5335, 0.8445, 0.5335, 0.8445, 0.5335, 0.8445, 0.5335, 0.8445, 0.5335, 0.8445, 0.5335, 0.8445, 0.5335, 0.8445, 0.5335, 0.8445, 0.5335, 0.8445, 0.5335, 0.8445, 0.5335, 0.8445, 0.5335, 0.8445, 0.5335, 0.8445, 0.5335, 0.8445, 0.5335, 0.8445, 0.5335, 0.8445, 0.5335, 0.8445, 0.5335, 0.8445, 0.5335, 0.8445, 0.5335, 0.8445, 0.5335, 0.8445, 0.5335, 0.8445, 0.5335, 0.8445, 0.5335, 0.8445, 0.5335, 0.8445, 0.5335, 0.8445, 0.5335, 0.8445, 0.5335, 0.8445, 0.5335, 0.8445, 0.5335, 0.8445, 0.5335, 0.8445, 0.5335, 0.8445, 0.5335, 0.8445, 0.5335, 0.8445, 0.5335, 0.8445, 0.5335, 0.8445, 0.5335, 0.8445, 0.5335, 0.8445, 0.5335, 0.8445, 0.5335, 0.8445, 0.5335, 0.8445, 0.5335, 0.8445, 0.5335, 0.8445, 0.5335, 0.8445, 0.5335, 0.8445, 0.5335, 0.8445, 0.5335, 0.8445, 0.5335, 0.8445, 0.5335, 0.8445, 0.5335, 0.8445, 0.5335, 0.8445, 0.5335, 0.8445, 0.5335, 0.8445, 0.5335, 0.8445, 0.5335, 0.8445, 0.5335, 0.8445, 0.5335, 0.8445, 0.5335, 0.8445, 0.5335, 0.8445, 0.5335, 0.8445, 0.5335, 0.8445, 0.5335, 0.8445, 0.5335, 0.8445, 0.5335, 0.8445, 0.5335, 0.8445, 0.5335, 0.8445, 0.5335, 0.8445, 0.5335, 0.8445, 0.5335, 0.8445, 0.5335, 0.8445, 0.5335, 0.8445, 0.5335, 0.8445, 0.5335, 0.8445, 0.5335, 0.8445, 0.5335, 0.8445, 0.5335, 0.8445, 0.5335, 0.8445, 0.5335, 0.8445, 0.5335, 0.8445, 0.5335, 0.8445, 0.5335, 0.8445, 0.5335, 0.8445, 0.5335, 0.8445, 0.5335, 0.8445, 0.5335, 0.8445, 0.5335, 0.8445, 0.5335, 0.8445, 0.5335, 0.8445, 0.5335, 0.8445, 0.5335, 0.8445, 0.5335, 0.8445, 0.5335, 0.8445, 0.5335, 0.8445, 0.5335, 0.8445, 0.5335, 0.8445, 0.5335, 0.8445, 0.5335, 0.8445, 0.5335, 0.8445, 0.5335, 0.8445, 0.5335, 0.8445, 0.5335, 0.8445, 0.5335, 0.8445, 0.5335, 0.8445, 0.5335, 0.8445, 0.5335, 0.8445, 0.5335, 0.8445, 0.5335, 0.8445, 0.5335, 0.8445, 0.5335, 0.8445, 0.5335, 0.8445, 0.5335, 0.8445, 0.5335, 0.8445, 0.5335, 0.8445, 0.5335, 0.8445, 0.5335, 0.8445, 0.5335, 0.8445, 0.5335, 0.8445, 0.5335, 0.8445, 0.5335, 0.8445, 0.5335, 0.8445, 0.5335, 0.8445, 0.5335, 0.8445, 0.5335, 0.8445, 0.5335, 0.8445, 0.5335, 0.8445, 0.5335, 0.8445, 0.5335, 0.8445, 0.5335, 0.8445, 0.5335, 0.8445, 0.5335, 0.8445, 0.5335, 0.8445, 0.5335, 0.8445, 0.5335, 0.8445, 0.5335, 0.8445, 0.5335, 0.8445, 0.5335, 0.8445, 0.5335, 0.8445, 0.5335, 0.8445, 0.5335, 0.8445, 0.5335, 0.8445, 0.5335, 0.8445, 0.5335, 0.8445, 0.5335, 0.8445, 0.5335, 0.8445, 0.5335, 0.8445, 0.5335, 0.8445, 0.5335, 0.8445, 0.5335, 0.8445, 0.5335, 0.8445, 0.5335, 0.8445, 0.5335, 0.8445, 0.5335, 0.8445, 0.5335, 0.8445, 0.5335, 0.8445, 0.5335, 0.8445, 0.5335, 0.8445, 0.5335, 0.8445, 0.5335, 0.8445, 0.5335, 0.8445, 0.5335, 0.8445, 0.5335, 0.8445, 0.5335, 0.8445, 0.5335, 0.8445, 0.5335, 0.8445, 0.5335, 0.8445, 0.5335, 0.8445, 0.5335, 0.8445, 0.5335, 0.8445, 0.5335, 0.8445, 0.5335, 0.8445, 0.5335, 0.8445, 0.5335, 0.8445, 0.5335, 0.8445, 0.5335, 0.8445, 0.5335, 0.8445, 0.5335, 0.8445, 0.5335, 0.8445, 0.5335, 0.8445, 0.5335, 0.8445, 0.5335, 0.8445, 0.5335, 0.8445, 0.5335, 0.8445, 0.5335, 0.8445, 0.5335, 0.8445, 0.5335, 0.8445, 0.5335, 0.8445, 0.5335, 0.8445, 0.5335, 0.8445, 0.5335, 0.8445, 0.5335, 0.8445, 0.5335, 0.8445, 0.5335, 0.8445, 0.5335, 0.8445, 0.5335, 0.8445, 0.5335, 0.8445, 0.5335, 0.8445, 0.5335, 0.8445, 0.5335, 0.8445, 0.5335, 0.8445, 0.5335, 0.8445, 0.5335, 0.8445, 0.5335, 0.8445, 0.5335, 0.8445, 0.5335, 0.8445, 0.5335, 0.8445, 0.5335, 0.8445, 0.5335, 0.8445, 0.5335, 0.8445, 0.5335, 0.8445, 0.5335, 0.8445, 0.5335, 0.8445, 0.5335, 0.8445, 0.5335, 0.8445, 0.5335, 0.8445, 0.5335, 0.8445, 0.5335, 0.8445, 0.5335, 0.8445, 0.5335, 0.8445, 0.5335, 0.8445, 0.5335, 0.8445, 0.5335, 0.8445, 0.5335, 0.8445, 0.5335, 0.8445, 0.5335, 0.8445, 0.5335, 0.8445, 0.5335, 0.8445, 0.5335, 0.8445, 0.5335, 0.8445, 0.5335, 0.8445, 0.5335, 0.8445, 0.5335, 0.8445, 0.5335, 0.8445, 0.5335, 0.8445, 0.5335, 0.8445, 0.5335, 0.8445, 0.5335, 0.8445, 0.5335, 0.8445, 0.5335, 0.8445, 0.5335, 0.8445, 0.5335, 0.8445, 0.5335, 0.8445, 0.5335, 0.8445, 0.5335, 0.8445, 0.5335, 0.8445, 0.5335, 0.8445, 0.5335, 0.8445, 0.5335, 0.8445, 0.5335, 0.8445, 0.5335, 0.8445, 0.5335, 0.8445, 0.5335, 0.8445, 0.5335, 0.8445, 0.5335, 0.8445, 0.5335, 0.8445, 0.5335, 0.8445, 0.5335, 0.8445, 0.5335, 0.8445, 0.5335, 0.8445, 0.5335, 0.8445, 0.5335, 0.8445, 0.5335, 0.8445, 0.5335, 0.8445, 0.5335, 0.8445, 0.5335, 0.8445, 0.5335, 0.8445, 0.5335, 0.8445, 0.5335, 0.8445, 0.5335, 0.8445, 0.5335, 0.8445, 0.5335, 0.8445, 0.5335, 0.8445, 0.5335, 0.8445, 0.5335, 0.8445, 0.5335, 0.8445, 0.5335, 0.8445, 0.5335, 0.8445, 0.5335, 0.8445, 0.5335, 0.8445, 0.5335, 0.8445, 0.5335, 0.8445, 0.5335, 0.8445, 0.5335, 0.8445, 0.5335, 0.8445, 0.5335, 0.8445, 0.5335, 0.8445, 0.5335, 0.8445, 0.5335, 0.8445, 0.5335, 0.8445, 0.5335, 0.8445, 0.5335, 0.8445, 0.5335, 0.8445, 0.5335, 0.8445, 0.5335, 0.8445, 0.5335, 0.8445, 0.5335, 0.8445, 0.5335, 0.8445, 0.5335, 0.8445, 0.5335, 0.8445, 0.5335, 0.8445, 0.5335, 0.8445, 0.5335, 0.8445, 0.5335, 0.8445, 0.5335, 0.8445, 0.5335, 0.8445, 0.5335, 0.8445, 0.5335, 0.8445, 0.5335, 0.8445, 0.5335, 0.8445, 0.5335, 0.8445, 0.5335, 0.8445, 0.5335, 0.8445, 0.5335, 0.8445, 0.5335, 0.8445, 0.5335, 0.8445, 0.5335, 0.8445, 0.5335, 0.8445, 0.5335, 0.8445, 0.5335, 0.8445, 0.5335, 0.8445, 0.5335, 0.8445, 0.5335, 0.8445, 0.5335, 0.8445, 0.5335, 0.8445, 0.5335, 0.8445, 0.5335, 0.8445, 0.5335, 0.8445, 0.5335, 0.8445, 0.5335, 0.8445, 0.5335, 0.8445, 0.5335, 0.8445, 0.5335, 0.8445, 0.5335, 0.8445, 0.5335, 0.8445, 0.5335, 0.8445, 0.5335, 0.8445, 0.5335, 0.8445, 0.5335, 0.8445, 0.5335, 0.8445, 0.5335, 0.8445, 0.5335, 0.8445, 0.5335, 0.8445, 0.5335, 0.8445, 0.5335, 0.8445, 0.5335, 0.8445, 0.5335, 0.8445, 0.5335, 0.8445, 0.5335, 0.8445, 0.5335, 0.8445, 0.5335, 0.8445, 0.5335, 0.8445, 0.5335, 0.8445, 0.5335, 0.8445, 0.5335, 0.8445, 0.5335, 0.8445, 0.5335, 0.8445, 0.5335, 0.8445, 0.5335, 0.8445, 0.5335, 0.8445, 0.5335, 0.8445, 0.5335, 0.8445, 0.5335, 0.8445, 0.5335, 0.8445, 0.5335, 0.8445, 0.5335, 0.8445, 0.5335, 0.8445, 0.5335, 0.8445, 0.5335, 0.8445, 0.5335, 0.8445, 0.5335, 0.8445, 0.5335, 0.8445, 0.5335, 0.8445, 0.5335, 0.8445, 0.5335, 0.8445, 0.5335, 0.8445, 0.5335, 0.8445, 0.5335, 0.8445, 0.5335, 0.8445, 0.5335, 0.8445, 0.5335, 0.8445, 0.5335, 0.8445, 0.5335, 0.8445, 0.5335, 0.8445, 0.5335, 0.8445, 0.5335, 0.8445, 0.5335, 0.8445, 0.5335, 0.8445, 0.5335, 0.8445, 0.5335, 0.8445, 0.5335, 0.8445, 0.5335, 0.8445, 0.5335, 0.8445, 0.5335, 0.8445, 0.5335, 0.8445, 0.5335, 0.8445, 0.5335, 0.8445, 0.5335, 0.8445, 0.5335, 0.8445, 0.5335, 0.8445, 0.5335, 0.8445, 0.5335, 0.8445, 0.5335, 0.8445, 0.5335, 0.8445, 0.5335, 0.8445, 0.5335, 0.8445, 0.5335, 0.8445, 0.5335, 0.8445, 0.5335, 0.8445, 0.5335, 0.8445, 0.5335, 0.8445, 0.5335, 0.8445, 0.5335, 0.8445, 0.5335, 0.8445, 0.5335, 0.8445, 0.5335, 0.8445, 0.5335, 0.8445, 0.5335, 0.8445, 0.5335, 0.8445, 0.5335, 0.8445, 0.5335, 0.8445, 0.5335, 0.8445, 0.5335, 0.8445, 0.5335, 0.8445, 0.5335, 0.8445, 0.5335, 0.8445, 0.5335, 0.8445, 0.5335, 0.8445, 0.5335, 0.8445, 0.5335, 0.8445, 0.5335, 0.8445, 0.5335, 0.8445, 0.5335, 0.8445, 0.5335, 0.8445, 0.5335, 0.8445, 0.5335, 0.8445, 0.5335, 0.8445, 0.5335, 0.8445, 0.5335, 0.8445, 0.5335, 0.8445, 0.5335, 0.8445, 0.5335, 0.8445, 0.5335, 0.8445, 0.5335, 0.8445, 0.5335, 0.8445, 0.5335, 0.8445, 0.5335, 0.8445, 0.5335, 0.8445, 0.5335, 0.8445, 0.5335, 0.8445, 0.5335, 0.8445, 0.5335, 0.8445, 0.5335, 0.8445, 0.5335, 0.8445, 0.5335, 0.8445, 0.5335, 0.8445, 0.5335, 0.8445, 0.5335, 0.8445, 0.5335, 0.8445, 0.5335, 0.8445, 0.5335, 0.8445, 0.5335, 0.8445, 0.5335, 0.8445, 0.5335, 0.8445, 0.5335, 0.8445, 0.5335, 0.8445, 0.5335, 0.8445, 0.5335, 0.8445, 0.5335, 0.8445, 0.5335, 0.8445, 0.5335, 0.8445, 0.5335, 0.8445, 0.5335, 0.8445, 0.5335, 0.8445, 0.5335, 0.8445, 0.5335, 0.8445, 0.5335, 0.8445, 0.5335, 0.8445, 0.5335, 0.8445, 0.5335, 0.8445, 0.5335, 0.8445, 0.5335, 0.8445, 0.5335, 0.8445, 0.5335, 0.8445, 0.5335, 0.8445, 0.5335, 0.8445, 0.5335, 0.8445, 0.5335, 0.8445, 0.5335, 0.8445, 0.5335, 0.8445, 0.5335, 0.8445, 0.5335, 0.8445, 0.5335, 0.8445, 0.5335, 0.8445, 0.5335, 0.8445, 0.5335, 0.8445, 0.5335, 0.8445, 0.5335, 0.8445, 0.5335, 0.8445, 0.5335, 0.8445, 0.5335, 0.8445, 0.5335, 0.8445, 0.5335, 0.8445, 0.5335, 0.8445, 0.5335, 0.8445, 0.5335, 0.8445, 0.5335, 0.8445, 0.5335, 0.8445, 0.5335, 0.8445, 0.5335, 0.8445, 0.5335, 0.8445, 0.5335, 0.8445, 0.5335, 0.8445, 0.5335, 0.8445, 0.5335, 0.8445, 0.5335, 0.8445, 0.5335, 0.8445, 0.5335, 0.8445, 0.5335, 0.8445, 0.5335, 0.8445, 0.5335, 0.8445, 0.5335, 0.8445, 0.5335, 0.8445, 0.5335, 0.8445, 0.5335, 0.8445, 0.5335, 0.8445, 0.5335, 0.8445, 0.5335, 0.8445, 0.5335, 0.8445, 0.5335, 0.8445, 0.5335, 0.8445, 0.5335, 0.8445, 0.5335, 0.8445, 0.5335, 0.8445, 0.5335, 0.8445, 0.5335, 0.8445, 0.5335, 0.8445, 0.5335, 0.8445, 0.5335, 0.8445, 0.5335, 0.8445, 0.5335, 0.8445, 0.5335, 0.8445, 0.5335, 0.8445, 0.5335, 0.8445, 0.5335, 0.8445, 0.5335, 0.8445, 0.5335, 0.8445, 0.5335, 0.8445, 0.5335, 0.8445, 0.5335, 0.8445, 0.5335, 0.8445, 0.5335, 0.8445, 0.5335, 0.8445, 0.5335, 0.8445, 0.5335, 0.8445, 0.5335, 0.8445, 0.5335, 0.8445, 0.5335, 0.8445, 0.5335, 0.8445, 0.5335, 0.8445, 0.5335, 0.8445, 0.5335, 0.8445, 0.5335, 0.8445, 0.5335, 0.8445, 0.5335, 0.8445, 0.5335, 0.8445, 0.5335, 0.8445, 0.5335, 0.8445, 0.5335, 0.8445, 0.5335, 0.8445, 0.5335, 0.8445, 0.5335, 0.8445, 0.5335, 0.8445, 0.5335, 0.8445, 0.5335, 0.8445, 0.5335, 0.8445, 0.5335, 0.8445, 0.5335, 0.8445, 0.5335, 0.8445, 0.5335, 0.8445, 0.5335, 0.8445, 0.5335, 0.8445, 0.5335, 0.8445, 0.5335, 0.8445, 0.5335, 0.8445, 0.5335, 0.8445, 0.5335, 0.8445, 0.5335, 0.8445, 0.5335, 0.8445, 0.5335, 0.8445, 0.5335, 0.8445, 0.5335, 0.8445, 0.5335, 0.8445, 0.5335, 0.8445, 0.5335, 0.8445, 0.5335, 0.8445, 0.5335, 0.8445, 0.5335, 0.8445, 0.5335, 0.8445, 0.5335, 0.8445, 0.5335, 0.8445, 0.5335, 0.8445, 0.5335, 0.8445, 0.5335, 0.8445, 0.5335, 0.8445, 0.5335, 0.8445, 0.5335, 0.8445, 0.5335, 0.8445, 0.5335, 0.8445, 0.5335, 0.8445, 0.5335, 0.8445, 0.5335, 0.8445, 0.5335, 0.8445, 0.5335, 0.8445, 0.5335, 0.8445, 0.5335, 0.8445, 0.5335, 0.8445, 0.5335, 0.8445, 0.5335, 0.8445, 0.5335, 0.8445, 0.5335, 0.8445, 0.5335, 0.8445, 0.5335, 0.8445, 0.5335, 0.8445, 0.5335, 0.8445, 0.5335, 0.8445, 0.5335, 0.8445, 0.5335, 0.8445, 0.5335, 0.8445, 0.5335, 0.8445, 0.5335, 0.8445, 0.5335, 0.8445, 0.5335, 0.8445, 0.5335, 0.8445, 0.5335, 0.8445, 0.5335, 0.8445, 0.5335, 0.8445, 0.5335, 0.8445, 0.5335, 0.8445, 0.5335, 0.8445, 0.5335, 0.8445, 0.5335, 0.8445, 0.5335, 0.8445, 0.5335, 0.8445, 0.5335, 0.8445, 0.5335, 0.8445, 0.5335, 0.8445, 0.5335, 0.8445, 0.5335, 0.8445, 0.5335, 0.8445, 0.5335, 0.8445, 0.5335, 0.8445, 0.5335, 0.8445, 0.5335, 0.8445, 0.5335, 0.8445, 0.5335, 0.8445, 0.5335, 0.8445, 0.5335, 0.8445, 0.5335, 0.8445, 0.5335, 0.8445, 0.5335, 0.8445, 0.5335, 0.8445, 0.5335, 0.8445, 0.5335, 0.8445, 0.5335, 0.8445, 0.5335, 0.8445, 0.5335, 0.8445, 0.5335, 0.8445, 0.5335, 0.8445, 0.5335, 0.8445, 0.5335, 0.8445, 0.5335, 0.8445, 0.5335, 0.8445, 0.5335, 0.8445, 0.5335, 0.8445, 0.5335, 0.8445, 0.5335, 0.8445, 0.5335, 0.8445, 0.5335, 0.8445, 0.5335, 0.8445, 0.5335, 0.8445, 0.5335, 0.8445, 0.5335, 0.8445, 0.5335, 0.8445, 0.5335, 0.8445, 0.5335, 0.8445, 0.5335, 0.8445, 0.5335, 0.8445, 0.5335, 0.8445, 0.5335, 0.8445, 0.5335, 0.8445, 0.5335, 0.8445, 0.5335, 0.8445, 0.5335, 0.8445, 0.5335, 0.8445, 0.5335, 0.8445, 0.5335, 0.8445, 0.5335, 0.8445, 0.5335, 0.8445, 0.5335, 0.8445, 0.5335, 0.8445, 0.5335, 0.8445, 0.5335, 0.8445, 0.5335, 0.8445, 0.5335, 0.8445, 0.5335, 0.8445, 0.5335, 0.8445, 0.5335, 0.8445, 0.5335, 0.8445, 0.5335, 0.8445, 0.5335, 0.8445, 0.5335, 0.8445, 0.5335, 0.8445, 0.5335, 0.8445, 0.5335, 0.8445, 0.5335, 0.8445, 0.5335, 0.8445, 0.5335, 0.8445, 0.5335, 0.8445, 0.5335, 0.8445, 0.5335, 0.8445, 0.5335, 0.8445, 0.5335, 0.8445, 0.5335, 0.8445, 0.5335, 0.8445, 0.5335, 0.8445, 0.5335, 0.8445, 0.5335, 0.8445, 0.5335, 0.8445, 0.5335, 0.8445, 0.5335, 0.8445, 0.5335, 0.8445, 0.5335, 0.8445, 0.5335, 0.8445, 0.5335, 0.8445, 0.5335, 0.8445, 0.5335, 0.8445, 0.5335, 0.8445, 0.5335, 0.8445, 0.5335, 0.8445, 0.5335, 0.8445, 0.5335, 0.8445, 0.5335, 0.8445, 0.5335, 0.8445, 0.5335, 0.8445, 0.5335, 0.8445, 0.5335, 0.8445, 0.5335, 0.8445, 0.5335, 0.8445, 0.5335, 0.8445, 0.5335, 0.8445, 0.5335, 0.8445, 0.5335, 0.8445, 0.5335, 0.8445, 0.5335, 0.8445, 0.5335, 0.8445, 0.5335, 0.8445, 0.5335, 0.8445, 0.5335, 0.8445, 0.5335, 0.8445, 0.5335, 0.8445, 0.5335, 0.8445, 0.5335, 0.8445, 0.5335, 0.8445, 0.5335, 0.8445, 0.5335, 0.8445, 0.5335, 0.8445, 0.5335, 0.8445, 0.5335, 0.8445, 0.5335, 0.8445, 0.5335, 0.8445, 0.5335, 0.8445, 0.5335, 0.8445, 0.5335, 0.8445, 0.5335, 0.8445, 0.5335, 0.8445, 0.5335, 0.8445, 0.5335, 0.8445, 0.5335, 0.8445, 0.5335, 0.8445, 0.5335, 0.8445, 0.5335, 0.8445, 0.5335, 0.8445, 0.5335, 0.8445, 0.5335, 0.8445, 0.5335, 0.8445, 0.5335, 0.8445, 0.5335, 0.8445, 0.5335, 0.8445, 0.5335, 0.8445, 0.5335, 0.8445, 0.5335, 0.8445, 0.5335, 0.8445, 0.5335, 0.8445, 0.5335, 0.8445, 0.5335, 0.8445, 0.5335, 0.8445, 0.5335, 0.8445, 0.5335, 0.8445, 0.5335, 0.8445, 0.5335, 0.8445, 0.5335, 0.8445, 0.5335, 0.8445, 0.5335, 0.8445, 0.5335, 0.8445, 0.5335, 0.8445, 0.5335, 0.8445, 0.5335, 0.8445, 0.5335, 0.8445, 0.5335, 0.8445, 0.5335, 0.8445, 0.5335, 0.8445, 0.5335, 0.8445, 0.5335, 0.8445, 0.5335, 0.8445, 0.5335, 0.8445, 0.5335, 0.8445, 0.5335, 0.8445, 0.5335, 0.8445, 0.5335, 0.8445, 0.5335, 0.8445, 0.5335, 0.8445, 0.5335, 0.8445, 0.5335, 0.8445, 0.5335, 0.8445, 0.5335, 0.8445, 0.5335, 0.8445, 0.5335, 0.8445, 0.5335, 0.8445, 0.5335, 0.8445, 0.5335, 0.8445, 0.5335, 0.8445, 0.5335, 0.8445, 0.5335, 0.8445, 0.5335, 0.8445, 0.5335, 0.8445, 0.5335, 0.8445, 0.5335, 0.8445, 0.5335, 0.8445, 0.5335, 0.8445, 0.5335, 0.8445, 0.5335, 0.8445, 0.5335, 0.8445, 0.5335, 0.8445, 0.5335, 0.8445, 0.5335, 0.8445, 0.5335, 0.8445, 0.5335, 0.8445, 0.5335, 0.8445, 0.5335, 0.8445, 0.5335, 0.8445, 0.5335, 0.8445, 0.5335, 0.8445, 0.5335, 0.8445, 0.5335, 0.8445, 0.5335, 0.8445, 0.5335, 0.8445, 0.5335, 0.8445, 0.5335, 0.8445, 0.5335, 0.8445, 0.5335, 0.8445, 0.5335, 0.8445, 0.5335, 0.8445, 0.5335, 0.8445, 0.5335, 0.8445, 0.5335, 0.8445, 0.5335, 0.8445, 0.5335, 0.8445, 0.5335, 0.8445, 0.5335, 0.8445, 0.5335, 0.8445, 0.5335, 0.8445, 0.5335, 0.8445, 0.5335, 0.8445, 0.5335, 0.8445, 0.5335, 0.8445, 0.5335, 0.8445, 0.5335, 0.8445, 0.5335, 0.8445, 0.5335, 0.8445, 0.5335, 0.8445, 0.5335, 0.8445, 0.5335, 0.8445, 0.5335, 0.8445, 0.5335, 0.8445, 0.5335, 0.8445, 0.5335, 0.8445, 0.5335, 0.8445, 0.5335, 0.8445, 0.5335, 0.8445, 0.5335, 0.8445, 0.5335, 0.8445, 0.5335, 0.8445, 0.5335, 0.8445, 0.5335, 0.8445, 0.5335, 0.8445, 0.5335, 0.8445, 0.5335, 0.8445, 0.5335, 0.8445, 0.5335, 0.8445, 0.5335, 0.8445, 0.5335, 0.8445, 0.5335, 0.8445, 0.5335, 0.8445, 0.5335, 0.8445, 0.5335, 0.8445, 0.5335, 0.8445, 0.5335, 0.8445, 0.5335, 0.8445, 0.5335, 0.8445, 0.5335, 0.8445, 0.5335, 0.8445, 0.5335, 0.8445, 0.5335, 0.8445, 0.5335, 0.8445, 0.5335, 0.8445, 0.5335, 0.8445, 0.5335, 0.8445, 0.5335, 0.8445, 0.5335, 0.8445, 0.5335, 0.8445, 0.5335, 0.8445, 0.5335, 0.8445, 0.5335, 0.8445, 0.5335, 0.8445, 0.5335, 0.8445, 0.5335, 0.8445, 0.5335, 0.8445, 0.5335, 0.8445, 0.5335, 0.8445, 0.5335, 0.8445, 0.5335, 0.8445, 0.5335, 0.8445, 0.5335, 0.8445, 0.5335, 0.8445, 0.5335, 0.8445, 0.5335, 0.8445, 0.5335, 0.8445, 0.5335, 0.8445, 0.5335, 0.8445, 0.5335, 0.8445, 0.5335, 0.8445, 0.5335, 0.8445, 0.5335, 0.8445, 0.5335, 0.8445, 0.5335, 0.8445, 0.5335, 0.8445, 0.5335, 0.8445, 0.5335, 0.8445, 0.5335, 0.8445, 0.5335, 0.8445, 0.5335, 0.8445, 0.5335, 0.8445, 0.5335, 0.8445, 0.5335, 0.8445, 0.5335, 0.8445, 0.5335, 0.8445, 0.5335, 0.8445, 0.5335, 0.8445, 0.5335, 0.8445, 0.5335, 0.8445, 0.5335, 0.8445, 0.5335, 0.8445, 0.5335, 0.8445, 0.5335, 0.8445, 0.5335, 0.8445, 0.5335, 0.8445, 0.5335, 0.8445, 0.5335, 0.8445, 0.5335, 0.8445, 0.5335, 0.8445, 0.5335, 0.8445, 0.5335, 0.8445, 0.5335, 0.8445, 0.5335, 0.8445, 0.5335, 0.8445, 0.5335, 0.8445, 0.5335, 0.8445, 0.5335, 0.8445, 0.5335, 0.8445, 0.5335, 0.8445, 0.5335, 0.8445, 0.5335, 0.8445, 0.5335, 0.8445, 0.5335, 0.8445, 0.5335, 0.8445, 0.5335, 0.8445, 0.5335, 0.8445, 0.5335, 0.8445, 0.5335, 0.8445, 0.5335, 0.8445, 0.5335, 0.8445, 0.5335, 0.8445, 0.5335, 0.8445, 0.5335, 0.8445, 0.5335, 0.8445, 0.5335, 0.8445, 0.5335, 0.8445, 0.5335, 0.8445, 0.5335, 0.8445, 0.5335, 0.8445, 0.5335, 0.8445, 0.5335, 0.8445, 0.5335, 0.8445, 0.5335, 0.8445, 0.5335, 0.8445, 0.5335, 0.8445, 0.5335, 0.8445, 0.5335, 0.8445, 0.5335, 0.8445, 0.5335, 0.8445, 0.5335, 0.8445, 0.5335, 0.8445, 0.5335, 0.8445, 0.5335, 0.8445, 0.5335, 0.8445, 0.5335, 0.8445, 0.5335, 0.8445, 0.5335, 0.8445, 0.5335, 0.8445, 0.5335, 0.8445, 0.5335, 0.8445, 0.5335, 0.8445, 0.5335, 0.8445, 0.5335, 0.8445, 0.5335, 0.8445, 0.5335, 0.8445, 0.5335, 0.8445, 0.5335, 0.8445, 0.5335, 0.8445, 0.5335, 0.8445, 0.5335, 0.8445, 0.5335, 0.8445, 0.5335, 0.8445, 0.5335, 0.8445, 0.5335, 0.8445, 0.5335, 0.8445, 0.5335, 0.8445, 0.5335, 0.8445, 0.5335, 0.8445, 0.5335, 0.8445, 0.5335, 0.8445, 0.5335, 0.8445, 0.5335, 0.8445, 0.5335, 0.8445, 0.5335, 0.8445, 0.5335, 0.8445, 0.5335, 0.8445, 0.5335, 0.8445, 0.5335, 0.8445, 0.5335, 0.8445, 0.5335, 0.8445, 0.5335, 0.8445, 0.5335, 0.8445, 0.5335, 0.8445, 0.5335, 0.8445, 0.5335, 0.8445, 0.5335, 0.8445, 0.5335, 0.8445, 0.5335, 0.8445, 0.5335, 0.8445, 0.5335, 0.8445, 0.5335, 0.8445, 0.5335, 0.8445, 0.5335, 0.8445, 0.5335, 0.8445, 0.5335, 0.8445, 0.5335, 0.8445, 0.5335, 0.8445, 0.5335, 0.8445, 0.5335, 0.8445, 0.5335, 0.8445, 0.5335, 0.8445, 0.5335, 0.8445, 0.5335, 0.8445, 0.5335, 0.8445, 0.5335, 0.8445, 0.5335, 0.8445, 0.5335, 0.8445, 0.5335, 0.8445, 0.5335, 0.8445, 0.5335, 0.8445, 0.5335, 0.8445, 0.5335, 0.8445, 0.5335, 0.8445, 0.5335, 0.8445, 0.5335, 0.8445, 0.5335, 0.8445, 0.5335, 0.8445, 0.5335, 0.8445, 0.5335, 0.8445, 0.5335, 0.8445, 0.5335, 0.8445, 0.5335, 0.8445, 0.5335, 0.8445, 0.5335, 0.8445, 0.5335, 0.8445, 0.5335, 0.8445, 0.5335, 0.8445, 0.5335, 0.8445, 0.5335, 0.8445, 0.5335, 0.8445, 0.5335, 0.8445, 0.5335, 0.8445, 0.5335, 0.8445, 0.5335, 0.8445, 0.5335, 0.8445, 0.5335, 0.8445, 0.5335, 0.8445, 0.5335, 0.8445, 0.5335, 0.8445, 0.5335, 0.8445, 0.5335, 0.8445, 0.5335, 0.8445, 0.5335, 0.8445, 0.5335, 0.8445, 0.5335, 0.8445, 0.5335, 0.8445, 0.5335, 0.8445, 0.5335, 0.8445, 0.5335, 0.8445, 0.5335, 0.8445, 0.5335, 0.8445, 0.5335, 0.8445, 0.5335, 0.8445, 0.5335, 0.8445, 0.5335, 0.8445, 0.5335, 0.8445, 0.5335, 0.8445, 0.5335, 0.8445, 0.5335, 0.8445, 0.5335, 0.8445, 0.5335, 0.8445, 0.5335, 0.8445, 0.5335, 0.8445, 0.5335, 0.8445, 0.5335, 0.8445, 0.5335, 0.8445, 0.5335, 0.8445, 0.5335, 0.8445, 0.5335, 0.8445, 0.5335, 0.8445, 0.5335, 0.8445, 0.5335, 0.8445, 0.5335, 0.8445, 0.5335, 0.8445, 0.5335, 0.8445, 0.5335, 0.8445, 0.5335, 0.8445, 0.5335, 0.8445, 0.5335, 0.8445, 0.5335, 0.8445, 0.5335, 0.8445, 0.5335, 0.8445, 0.5335, 0.8445, 0.5335, 0.8445, 0.5335, 0.8445, 0.5335, 0.8445, 0.5335, 0.8445, 0.5335, 0.8445, 0.5335, 0.8445, 0.5335, 0.8445, 0.5335, 0.8445, 0.5335, 0.8445, 0.5335, 0.8445, 0.5335, 0.8445, 0.5335, 0.8445, 0.5335, 0.8445, 0.5335, 0.8445, 0.5335, 0.8445, 0.5335, 0.8445, 0.5335, 0.8445, 0.5335, 0.8445, 0.5335, 0.8445, 0.5335, 0.8445, 0.5335, 0.8445, 0.5335, 0.8445, 0.5335, 0.8445, 0.5335, 0.8445, 0.5335, 0.8445, 0.5335, 0.8445, 0.5335, 0.8445, 0.5335, 0.8445, 0.5335, 0.8445, 0.5335, 0.8445, 0.5335, 0.8445, 0.5335, 0.8445, 0.5335, 0.8445, 0.5335, 0.8445, 0.5335, 0.8445, 0.5335, 0.8445, 0.5335, 0.8445, 0.5335, 0.8445, 0.5335, 0.8445, 0.5335, 0.8445, 0.5335, 0.8445, 0.5335, 0.8445, 0.5335, 0.8445, 0.5335, 0.8445, 0.5335, 0.8445, 0.5335, 0.8445, 0.5335, 0.8445, 0.5335, 0.8445, 0.5335, 0.8445, 0.5335, 0.8445, 0.5335, 0.8445, 0.5335, 0.8445, 0.5335, 0.8445, 0.5335, 0.8445, 0.5335, 0.8445, 0.5335, 0.8445, 0.5335, 0.8445, 0.5335, 0.8445, 0.5335, 0.8445, 0.5335, 0.8445, 0.5335, 0.8445, 0.5335, 0.8445, 0.5335, 0.8445, 0.5335, 0.8445, 0.5335, 0.8445, 0.5335, 0.8445, 0.5335, 0.8445, 0.5335, 0.8445, 0.5335, 0.8445, 0.5335, 0.8445, 0.5335, 0.8445, 0.5335, 0.8445, 0.5335, 0.8445, 0.5335, 0.8445, 0.5335, 0.8445, 0.5335, 0.8445, 0.5335, 0.8445, 0.5335, 0.8445, 0.5335, 0.8445, 0.5335, 0.8445, 0.5335, 0.8445, 0.5335, 0.8445, 0.5335, 0.8445, 0.5335, 0.8445, 0.5335, 0.8445, 0.5335, 0.8445, 0.5335, 0.8445, 0.5335, 0.8445, 0.5335, 0.8445, 0.5335, 0.8445, 0.5335, 0.8445, 0.5335, 0.8445, 0.5335, 0.8445, 0.5335, 0.8445, 0.5335, 0.8445, 0.5335, 0.8445, 0.5335, 0.8445, 0.5335, 0.8445, 0.5335, 0.8445, 0.5335, 0.8445, 0.5335, 0.8445, 0.5335, 0.8445, 0.5335, 0.8445, 0.5335, 0.8445, 0.5335, 0.8445, 0.5335, 0.8445, 0.5335, 0.8445, 0.5335, 0.8445, 0.5335, 0.8445, 0.5335, 0.8445, 0.5335, 0.8445, 0.5335, 0.8445, 0.5335, 0.8445, 0.5335, 0.8445, 0.5335, 0.8445, 0.5335, 0.8445, 0.5335, 0.8445, 0.5335, 0.8445, 0.5335, 0.8445, 0.5335, 0.8445, 0.5335, 0.8445, 0.5335, 0.8445, 0.5335, 0.8445, 0.5335, 0.8445, 0.5335, 0.8445, 0.5335, 0.8445, 0.5335, 0.8445, 0.5335, 0.8445, 0.5335, 0.8445, 0.5335, 0.8445, 0.5335, 0.8445, 0.5335, 0.8445, 0.5335, 0.8445, 0.5335, 0.8445, 0.5335, 0.8445, 0.5335, 0.8445, 0.5335, 0.8445, 0.5335, 0.8445, 0.5335, 0.8445, 0.5335, 0.8445, 0.5335, 0.8445, 0.5335, 0.8445, 0.5335, 0.8445, 0.5335, 0.8445, 0.5335, 0.8445, 0.5335, 0.8445, 0.5335, 0.8445, 0.5335, 0.8445, 0.5335, 0.8445, 0.5335, 0.8445, 0.5335, 0.8445, 0.5335, 0.8445, 0.5335, 0.8445, 0.5335, 0.8445, 0.5335, 0.8445, 0.5335, 0.8445, 0.5335, 0.8445, 0.5335, 0.8445, 0.5335, 0.8445, 0.5335, 0.8445, 0.5335, 0.8445, 0.5335, 0.8445, 0.5335, 0.8445, 0.5335, 0.8445, 0.5335, 0.8445, 0.5335, 0.8445, 0.5335, 0.8445, 0.5335, 0.8445, 0.5335, 0.8445, 0.5335, 0.8445, 0.5335, 0.8445, 0.5335, 0.8445, 0.5335, 0.8445, 0.5335, 0.8445, 0.5335, 0.8445, 0.5335, 0.8445, 0.5335, 0.8445, 0.5335, 0.8445, 0.5335, 0.8445, 0.5335, 0.8445, 0.5335, 0.8445, 0.5335, 0.8445, 0.5335, 0.8445, 0.5335, 0.8445, 0.5335, 0.8445, 0.5335, 0.8445, 0.5335, 0.8445, 0.5335, 0.8445, 0.5335, 0.8445, 0.5335, 0.8445, 0.5335, 0.8445, 0.5335, 0.8445, 0.5335, 0.8445, 0.5335, 0.8445, 0.5335, 0.8445, 0.5335, 0.8445, 0.5335, 0.8445, 0.5335, 0.8445, 0.5335, 0.8445, 0.5335, 0.8445, 0.5335, 0.8445, 0.5335, 0.8445, 0.5335, 0.8445, 0.5335, 0.8445, 0.5335, 0.8445, 0.5335, 0.8445, 0.5335, 0.8445, 0.5335, 0.8445, 0.5335, 0.8445, 0.5335, 0.8445, 0.5335, 0.8445, 0.5335, 0.8445, 0.5335, 0.8445, 0.5335, 0.8445, 0.5335, 0.8445, 0.5335, 0.8445, 0.5335, 0.8445, 0.5335, 0.8445, 0.5335, 0.8445, 0.5335, 0.8445, 0.5335, 0.8445, 0.5335, 0.8445, 0.5335, 0.8445, 0.5335, 0.8445, 0.5335, 0.8445, 0.5335, 0.8445, 0.5335, 0.8445, 0.5335, 0.8445, 0.5335, 0.8445, 0.5335, 0.8445, 0.5335, 0.8445, 0.5335, 0.8445, 0.5335, 0.8445, 0.5335, 0.8445, 0.5335, 0.8445, 0.5335, 0.8445, 0.5335, 0.8445, 0.5335, 0.8445, 0.5335, 0.8445, 0.5335, 0.8445, 0.5335, 0.8445, 0.5335, 0.8445, 0.5335, 0.8445, 0.5335, 0.8445, 0.5335, 0.8445, 0.5335, 0.8445, 0.5335, 0.8445, 0.5335, 0.8445, 0.5335, 0.8445, 0.5335, 0.8445, 0.5335, 0.8445, 0.5335, 0.8445, 0.5335, 0.8445, 0.5335, 0.8445, 0.5335, 0.8445, 0.5335, 0.8445, 0.5335, 0.8445, 0.5335, 0.8445, 0.5335, 0.8445, 0.5335, 0.8445, 0.5335, 0.8445, 0.5335, 0.8445, 0.5335, 0.8445, 0.5335, 0.8445, 0.5335, 0.8445, 0.5335, 0.8445, 0.5335, 0.8445, 0.5335, 0.8445, 0.5335, 0.8445, 0.5335, 0.8445, 0.5335, 0.8445, 0.5335, 0.8445, 0.5335, 0.8445, 0.5335, 0.8445, 0.5335, 0.8445, 0.5335, 0.8445, 0.5335, 0.8445, 0.5335, 0.8445, 0.5335, 0.8445, 0.5335, 0.8445, 0.5335, 0.8445, 0.5335, 0.8445, 0.5335, 0.8445, 0.5335, 0.8445, 0.5335, 0.8445, 0.5335, 0.8445, 0.5335, 0.8445, 0.5335, 0.8445, 0.5335, 0.8445, 0.5335, 0.8445, 0.5335, 0.8445, 0.5335, 0.8445, 0.5335, 0.8445, 0.5335, 0.8445, 0.5335, 0.8445, 0.5335, 0.8445, 0.5335, 0.8445, 0.5335, 0.8445, 0.5335, 0.8445, 0.5335, 0.8445, 0.5335, 0.8445, 0.5335, 0.8445, 0.5335, 0.8445, 0.5335, 0.8445, 0.5335, 0.8445, 0.5335, 0.8445, 0.5335, 0.8445, 0.5335, 0.8445, 0.5335, 0.8445, 0.5335, 0.8445, 0.5335, 0.8445, 0.5335, 0.8445, 0.5335, 0.8445, 0.5335, 0.8445, 0.5335, 0.8445, 0.5335, 0.8445, 0.5335, 0.8445, 0.5335, 0.8445, 0.5335, 0.8445, 0.5335, 0.8445, 0.5335, 0.8445, 0.5335, 0.8445, 0.5335, 0.8445, 0.5335, 0.8445, 0.5335, 0.8445, 0.5335, 0.8445, 0.5335, 0.8445, 0.5335, 0.8445, 0.5335, 0.8445, 0.5335, 0.8445, 0.5335, 0.8445, 0.5335, 0.8445, 0.5335, 0.8445, 0.5335, 0.8445, 0.5335, 0.8445, 0.5335, 0.8445, 0.5335, 0.8445, 0.5335, 0.8445, 0.5335, 0.8445, 0.5335, 0.8445, 0.5335, 0.8445, 0.5335, 0.8445, 0.5335, 0.8445, 0.5335, 0.8445, 0.5335, 0.8445, 0.5335, 0.8445, 0.5335, 0.8445, 0.5335, 0.8445, 0.5335, 0.8445, 0.5335, 0.8445, 0.5335, 0.8445, 0.5335, 0.8445, 0.5335, 0.8445, 0.5335, 0.8445, 0.5335, 0.8445, 0.5335, 0.8445, 0.5335, 0.8445, 0.5335, 0.8445, 0.5335, 0.8445, 0.5335, 0.8445, 0.5335, 0.8445, 0.5335, 0.8445, 0.5335, 0.8445, 0.5335, 0.8445, 0.5335, 0.8445, 0.5335, 0.8445, 0.5335, 0.8445, 0.5335, 0.8445, 0.5335, 0.8445, 0.5335, 0.8445, 0.5335, 0.8445, 0.5335, 0.8445, 0.5335, 0.8445, 0.5335, 0.8445, 0.5335, 0.8445, 0.5335, 0.8445, 0.5335, 0.8445, 0.5335, 0.8445, 0.5335, 0.8445, 0.5335, 0.8445, 0.5335, 0.8445, 0.5335, 0.8445, 0.5335, 0.8445, 0.5335, 0.8445, 0.5335, 0.8445, 0.5335, 0.8445, 0.5335, 0.8445, 0.5335, 0.8445, 0.5335, 0.8445, 0.5335, 0.8445, 0.5335, 0.8445, 0.5335, 0.8445, 0.5335, 0.8445, 0.5335])
me_cube_001.use_remesh_preserve_volume = False
me_cube_001.use_remesh_preserve_attributes = False
me_cube_001.use_mirror_vertex_groups = False
me_cube_001.update()

# ---- objects
ob_lockers = bpy.data.objects.new('Lockers', me_cube_001)

# ---- transforms, parenting, visibility, modifiers, constraints
ob_lockers.location = (0.0, 0.0, 0.0)
ob_lockers.rotation_euler = (1.571, 0.0, 0.0)
ob_lockers.lineart.crease_threshold = 0.0

# ---- collection membership
col_collection_1.objects.link(ob_lockers)

# ---- scene / render settings (as saved in the file)
scene.frame_start = 1; scene.frame_end = 250; scene.frame_set(1)
scene.render.engine = 'BLENDER_EEVEE_NEXT'
scene.render.resolution_percentage = 50
scene.render.dither_intensity = 0.0
scene.cycles.use_denoising = False
scene.cycles.samples = 128
scene.cycles.sampling_pattern = 'TABULATED_SOBOL'
scene.cycles.light_sampling_threshold = 0.0
scene.cycles.use_adaptive_sampling = False
scene.cycles.use_light_tree = False
scene.cycles.blur_glossy = 0.0
scene.cycles.sample_clamp_indirect = 0.0
scene.view_settings.view_transform = 'Standard'
bpy.context.view_layer.update()

# ---- added for rendering (the .blend has no active camera and no usable light): camera, sun
cam_auto = bpy.data.cameras.new('AutoCamera')
cam_auto.lens = 50.0
cam_auto.sensor_width = 36.0
cam_auto.clip_end = 1000.0
ob_auto_camera = bpy.data.objects.new('AutoCamera', cam_auto)
scene.collection.objects.link(ob_auto_camera)
ob_auto_camera.location = (2.2712, -2.73185, 2.31696)
ob_auto_camera.rotation_euler = (1.09748, -7.21219e-08, 0.694738)
scene.camera = ob_auto_camera
light_auto_sun = bpy.data.lights.new('AutoSun', 'SUN')
light_auto_sun.energy = 3.0
light_auto_sun.angle = 0.0523599
ob_auto_sun = bpy.data.objects.new('AutoSun', light_auto_sun)
scene.collection.objects.link(ob_auto_sun)
ob_auto_sun.rotation_euler = (0.872665, 0.174533, 0.523599)
bpy.context.view_layer.update()
